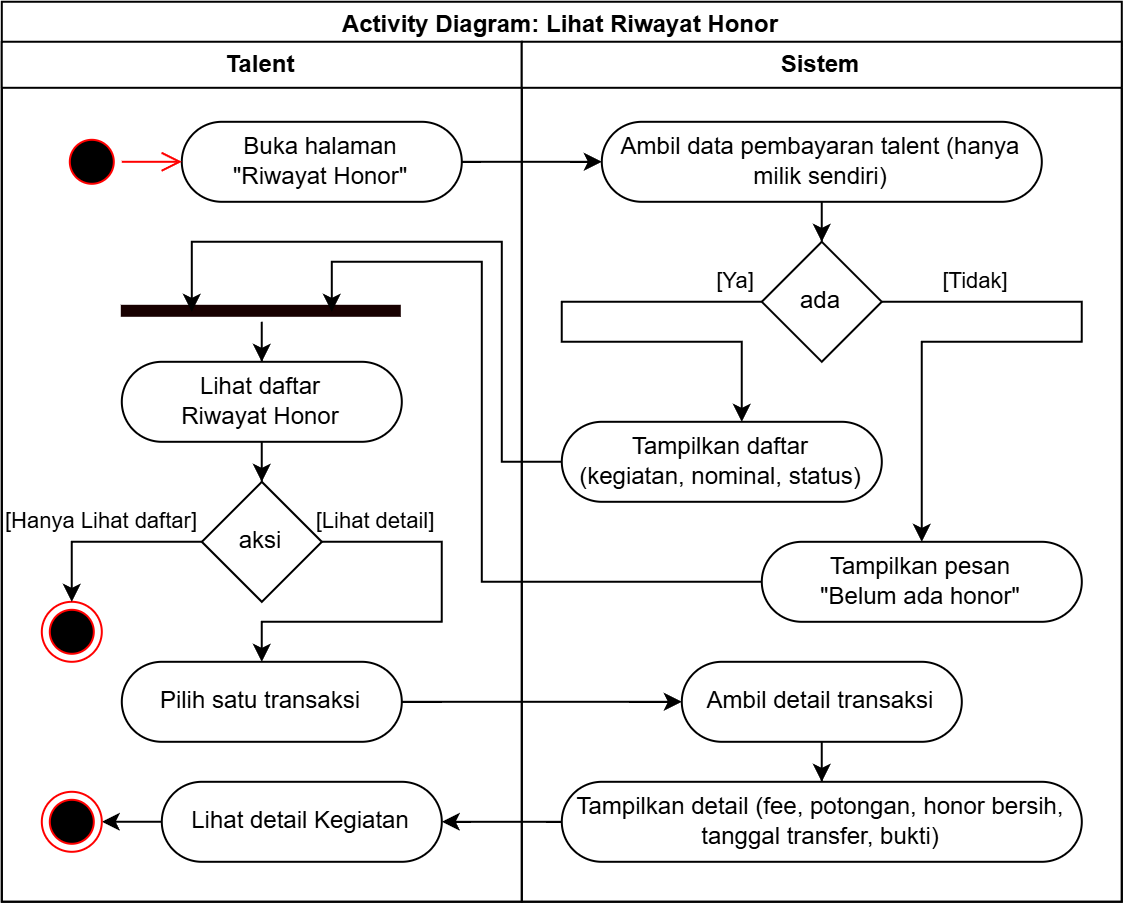

The diagram above was exported from draw.io. Its source (the exported page's mxGraphModel, read from the mxfile embedded in the PNG):
<mxGraphModel dx="1800" dy="145" grid="1" gridSize="10" guides="1" tooltips="1" connect="1" arrows="1" fold="1" page="1" pageScale="1" pageWidth="850" pageHeight="1100" math="0" shadow="0">
  <root>
    <mxCell id="0" />
    <mxCell id="1" parent="0" />
    <mxCell id="2" parent="1" style="swimlane;whiteSpace=wrap;html=1;" value="Activity Diagram: Lihat Riwayat Honor" vertex="1">
      <mxGeometry height="450" width="560" x="3160" y="1560" as="geometry">
        <mxRectangle height="30" width="170" x="750" y="600" as="alternateBounds" />
      </mxGeometry>
    </mxCell>
    <mxCell id="3" parent="2" style="swimlane;whiteSpace=wrap;html=1;" value="Talent" vertex="1">
      <mxGeometry height="430" width="260" y="20" as="geometry" />
    </mxCell>
    <mxCell id="4" parent="3" style="rounded=1;whiteSpace=wrap;html=1;arcSize=50;" value="Buka halaman&lt;div&gt;&quot;Riwayat Honor&quot;&lt;/div&gt;" vertex="1">
      <mxGeometry height="40" width="140" x="90" y="40" as="geometry" />
    </mxCell>
    <mxCell id="5" parent="3" style="ellipse;html=1;shape=startState;fillColor=#000000;strokeColor=#ff0000;" value="" vertex="1">
      <mxGeometry height="30" width="30" x="30" y="45" as="geometry" />
    </mxCell>
    <mxCell id="6" edge="1" parent="3" source="5" style="edgeStyle=orthogonalEdgeStyle;html=1;verticalAlign=bottom;endArrow=open;endSize=8;strokeColor=#ff0000;rounded=0;" target="4" value="">
      <mxGeometry relative="1" as="geometry">
        <mxPoint x="150" y="80" as="targetPoint" />
      </mxGeometry>
    </mxCell>
    <mxCell id="7" edge="1" parent="3" source="8" style="edgeStyle=orthogonalEdgeStyle;rounded=0;orthogonalLoop=1;jettySize=auto;html=1;" target="14">
      <mxGeometry relative="1" as="geometry" />
    </mxCell>
    <mxCell id="8" parent="3" style="rounded=1;whiteSpace=wrap;html=1;arcSize=50;" value="Lihat daftar&lt;div&gt;Riwayat Honor&lt;/div&gt;" vertex="1">
      <mxGeometry height="40" width="140" x="60" y="160" as="geometry" />
    </mxCell>
    <mxCell id="9" parent="3" style="ellipse;html=1;shape=endState;fillColor=#000000;strokeColor=#ff0000;" value="" vertex="1">
      <mxGeometry height="30" width="30" x="20" y="280" as="geometry" />
    </mxCell>
    <mxCell id="10" edge="1" parent="3" source="11" style="edgeStyle=orthogonalEdgeStyle;rounded=0;orthogonalLoop=1;jettySize=auto;html=1;" target="8">
      <mxGeometry relative="1" as="geometry" />
    </mxCell>
    <mxCell id="11" parent="3" style="shape=line;html=1;strokeWidth=6;strokeColor=#180000;" value="" vertex="1">
      <mxGeometry height="10" width="140" x="60" y="130" as="geometry" />
    </mxCell>
    <mxCell id="12" edge="1" parent="3" source="14" style="edgeStyle=orthogonalEdgeStyle;rounded=0;orthogonalLoop=1;jettySize=auto;html=1;" target="9" value="[Hanya Lihat daftar]">
      <mxGeometry relative="1" x="0.0526" y="-10" as="geometry">
        <mxPoint as="offset" />
        <Array as="points">
          <mxPoint x="35" y="250" />
        </Array>
        <mxPoint x="130" y="310" as="targetPoint" />
      </mxGeometry>
    </mxCell>
    <mxCell id="13" edge="1" parent="3" source="14" style="edgeStyle=orthogonalEdgeStyle;rounded=0;orthogonalLoop=1;jettySize=auto;html=1;" target="15" value="[Lihat detail]">
      <mxGeometry relative="1" x="-0.7392" y="10" as="geometry">
        <mxPoint as="offset" />
        <Array as="points">
          <mxPoint x="220" y="250" />
          <mxPoint x="220" y="290" />
          <mxPoint x="130" y="290" />
        </Array>
        <mxPoint x="180" y="380" as="targetPoint" />
      </mxGeometry>
    </mxCell>
    <mxCell id="14" parent="3" style="rhombus;whiteSpace=wrap;html=1;rounded=1;arcSize=0;" value="aksi" vertex="1">
      <mxGeometry height="60" width="60" x="100" y="220" as="geometry" />
    </mxCell>
    <mxCell id="15" parent="3" style="rounded=1;whiteSpace=wrap;html=1;arcSize=50;" value="Pilih satu transaksi" vertex="1">
      <mxGeometry height="40" width="140" x="60" y="310" as="geometry" />
    </mxCell>
    <mxCell id="16" edge="1" parent="3" source="17" style="edgeStyle=orthogonalEdgeStyle;rounded=0;orthogonalLoop=1;jettySize=auto;html=1;" target="18">
      <mxGeometry relative="1" as="geometry" />
    </mxCell>
    <mxCell id="17" parent="3" style="rounded=1;whiteSpace=wrap;html=1;arcSize=50;" value="Lihat detail Kegiatan" vertex="1">
      <mxGeometry height="40" width="140" x="80" y="370" as="geometry" />
    </mxCell>
    <mxCell id="18" parent="3" style="ellipse;html=1;shape=endState;fillColor=#000000;strokeColor=#ff0000;" value="" vertex="1">
      <mxGeometry height="30" width="30" x="20" y="375" as="geometry" />
    </mxCell>
    <mxCell id="19" parent="2" style="swimlane;whiteSpace=wrap;html=1;" value="Sistem" vertex="1">
      <mxGeometry height="430" width="300" x="260" y="20" as="geometry" />
    </mxCell>
    <mxCell id="20" edge="1" parent="19" source="21" style="edgeStyle=orthogonalEdgeStyle;rounded=0;orthogonalLoop=1;jettySize=auto;html=1;" target="23">
      <mxGeometry relative="1" as="geometry" />
    </mxCell>
    <mxCell id="21" parent="19" style="rounded=1;whiteSpace=wrap;html=1;arcSize=50;" value="Ambil data pembayaran talent (hanya milik sendiri)" vertex="1">
      <mxGeometry height="40" width="220" x="40" y="40" as="geometry" />
    </mxCell>
    <mxCell id="22" parent="19" style="rounded=1;whiteSpace=wrap;html=1;arcSize=50;" value="Tampilkan daftar&lt;div&gt;(kegiatan, nominal, status)&lt;/div&gt;" vertex="1">
      <mxGeometry height="40" width="160" x="20" y="190" as="geometry" />
    </mxCell>
    <mxCell id="23" parent="19" style="rhombus;whiteSpace=wrap;html=1;rounded=1;arcSize=0;" value="ada" vertex="1">
      <mxGeometry height="60" width="60" x="120" y="100" as="geometry" />
    </mxCell>
    <mxCell id="24" edge="1" parent="19" source="23" style="edgeStyle=orthogonalEdgeStyle;rounded=0;orthogonalLoop=1;jettySize=auto;html=1;" target="26" value="[Tidak]">
      <mxGeometry relative="1" x="-0.6923" y="10" as="geometry">
        <mxPoint as="offset" />
        <Array as="points">
          <mxPoint x="280.03" y="130.03" />
          <mxPoint x="280.03" y="150.03" />
          <mxPoint x="200.03" y="150.03" />
        </Array>
        <mxPoint x="270" y="170" as="targetPoint" />
      </mxGeometry>
    </mxCell>
    <mxCell id="25" edge="1" parent="19" source="23" style="edgeStyle=orthogonalEdgeStyle;rounded=0;orthogonalLoop=1;jettySize=auto;html=1;" target="22" value="[Ya]">
      <mxGeometry relative="1" x="-0.8974" y="-10" as="geometry">
        <mxPoint as="offset" />
        <Array as="points">
          <mxPoint x="20.03" y="130.03" />
          <mxPoint x="20.03" y="150.03" />
          <mxPoint x="110.03" y="150.03" />
        </Array>
        <mxPoint x="110" y="240" as="targetPoint" />
      </mxGeometry>
    </mxCell>
    <mxCell id="26" parent="19" style="rounded=1;whiteSpace=wrap;html=1;arcSize=50;" value="Tampilkan pesan&lt;div&gt;&quot;Belum ada honor&quot;&lt;/div&gt;" vertex="1">
      <mxGeometry height="40" width="160" x="120" y="250" as="geometry" />
    </mxCell>
    <mxCell id="27" edge="1" parent="19" source="28" style="edgeStyle=orthogonalEdgeStyle;rounded=0;orthogonalLoop=1;jettySize=auto;html=1;" target="29">
      <mxGeometry relative="1" as="geometry" />
    </mxCell>
    <mxCell id="28" parent="19" style="rounded=1;whiteSpace=wrap;html=1;arcSize=50;" value="Ambil detail transaksi" vertex="1">
      <mxGeometry height="40" width="140" x="80" y="310" as="geometry" />
    </mxCell>
    <mxCell id="29" parent="19" style="rounded=1;whiteSpace=wrap;html=1;arcSize=50;" value="Tampilkan detail&amp;nbsp;&lt;span style=&quot;background-color: transparent; color: light-dark(rgb(0, 0, 0), rgb(255, 255, 255));&quot;&gt;(fee, potongan, honor bersih, tanggal transfer, bukti)&lt;/span&gt;" vertex="1">
      <mxGeometry height="40" width="260" x="20" y="370" as="geometry" />
    </mxCell>
    <mxCell id="30" edge="1" parent="2" source="4" style="edgeStyle=orthogonalEdgeStyle;rounded=0;orthogonalLoop=1;jettySize=auto;html=1;" target="21">
      <mxGeometry relative="1" as="geometry">
        <Array as="points">
          <mxPoint x="260" y="80" />
          <mxPoint x="260" y="80" />
        </Array>
      </mxGeometry>
    </mxCell>
    <mxCell id="31" edge="1" parent="2" source="22" style="edgeStyle=orthogonalEdgeStyle;rounded=0;orthogonalLoop=1;jettySize=auto;html=1;entryX=0.25;entryY=0.5;entryDx=0;entryDy=0;entryPerimeter=0;" target="11">
      <mxGeometry relative="1" as="geometry">
        <Array as="points">
          <mxPoint x="250" y="230" />
          <mxPoint x="250" y="120" />
          <mxPoint x="95" y="120" />
        </Array>
      </mxGeometry>
    </mxCell>
    <mxCell id="32" edge="1" parent="2" source="26" style="edgeStyle=orthogonalEdgeStyle;rounded=0;orthogonalLoop=1;jettySize=auto;html=1;entryX=0.75;entryY=0.5;entryDx=0;entryDy=0;entryPerimeter=0;" target="11">
      <mxGeometry relative="1" as="geometry">
        <Array as="points">
          <mxPoint x="240" y="290" />
          <mxPoint x="240" y="130" />
          <mxPoint x="165" y="130" />
        </Array>
      </mxGeometry>
    </mxCell>
    <mxCell id="33" edge="1" parent="2" source="15" style="edgeStyle=orthogonalEdgeStyle;rounded=0;orthogonalLoop=1;jettySize=auto;html=1;" target="28">
      <mxGeometry relative="1" as="geometry">
        <Array as="points">
          <mxPoint x="220" y="350" />
          <mxPoint x="220" y="350" />
        </Array>
      </mxGeometry>
    </mxCell>
    <mxCell id="34" edge="1" parent="2" source="29" style="edgeStyle=orthogonalEdgeStyle;rounded=0;orthogonalLoop=1;jettySize=auto;html=1;" target="17">
      <mxGeometry relative="1" as="geometry">
        <Array as="points">
          <mxPoint x="260" y="410" />
          <mxPoint x="260" y="410" />
        </Array>
      </mxGeometry>
    </mxCell>
  </root>
</mxGraphModel>